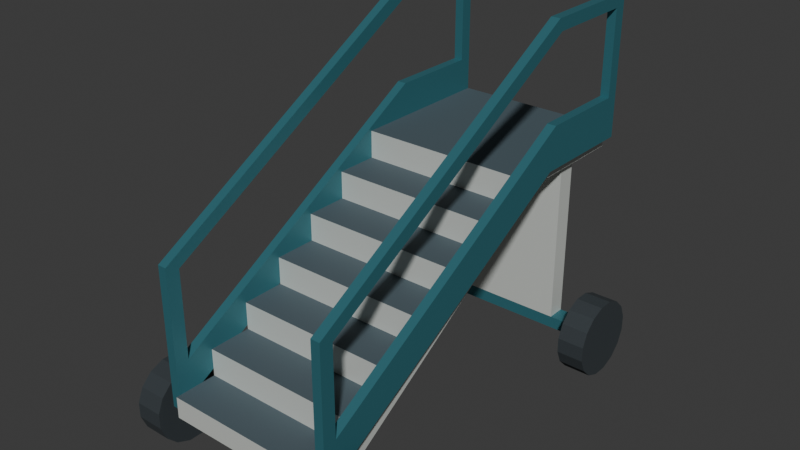 # Source: source.blend  (saved by Blender 4.3.34; exported with 4.5.12 LTS)
import bpy
from mathutils import Matrix  # noqa: F401  (used for matrix-valued properties, if any)

bpy.ops.wm.read_factory_settings(use_empty=True)
scene = bpy.context.scene
scene.name = 'Scene'

# ---- collections
col_collection = bpy.data.collections.new('Collection'); scene.collection.children.link(col_collection)

# ---- materials (node trees are filled in below, after node groups)
mat_stairs_warmivory = bpy.data.materials.new('Stairs_WarmIvory')
mat_stairs_warmivory.diffuse_color = (0.72, 0.75, 0.71, 1.0)
mat_frame_deepteal = bpy.data.materials.new('Frame_DeepTeal')
mat_frame_deepteal.diffuse_color = (0.045, 0.2, 0.24, 1.0)
mat_treads_darkslate = bpy.data.materials.new('Treads_DarkSlate')
mat_treads_darkslate.diffuse_color = (0.075, 0.11, 0.13, 1.0)
mat_wheels_graphite = bpy.data.materials.new('Wheels_Graphite')
mat_wheels_graphite.diffuse_color = (0.03, 0.039, 0.045, 1.0)

# ---- material node trees
mat_stairs_warmivory.use_nodes = True; mat_stairs_warmivory.node_tree.nodes.clear()
_N = mat_stairs_warmivory.node_tree.nodes; _L = mat_stairs_warmivory.node_tree.links
n0 = _N.new('ShaderNodeBsdfPrincipled'); n0.name = 'Principled BSDF'; n0.location = (10, 300)
n0.inputs[0].default_value = (0.72, 0.75, 0.71, 1.0)
n0.inputs[1].default_value = 0.25
n0.inputs[2].default_value = 0.49
n1 = _N.new('ShaderNodeOutputMaterial'); n1.name = 'Material Output'; n1.location = (300, 300)
_L.new(n0.outputs[0], n1.inputs[0])
n1.is_active_output = True
mat_frame_deepteal.use_nodes = True; mat_frame_deepteal.node_tree.nodes.clear()
_N = mat_frame_deepteal.node_tree.nodes; _L = mat_frame_deepteal.node_tree.links
n0 = _N.new('ShaderNodeBsdfPrincipled'); n0.name = 'Principled BSDF'; n0.location = (10, 300)
n0.inputs[0].default_value = (0.045, 0.2, 0.24, 1.0)
n0.inputs[1].default_value = 0.35
n0.inputs[2].default_value = 0.47
n1 = _N.new('ShaderNodeOutputMaterial'); n1.name = 'Material Output'; n1.location = (300, 300)
_L.new(n0.outputs[0], n1.inputs[0])
n1.is_active_output = True
mat_treads_darkslate.use_nodes = True; mat_treads_darkslate.node_tree.nodes.clear()
_N = mat_treads_darkslate.node_tree.nodes; _L = mat_treads_darkslate.node_tree.links
n0 = _N.new('ShaderNodeBsdfPrincipled'); n0.name = 'Principled BSDF'; n0.location = (10, 300)
n0.inputs[0].default_value = (0.075, 0.11, 0.13, 1.0)
n0.inputs[1].default_value = 0.05
n0.inputs[2].default_value = 0.72
n1 = _N.new('ShaderNodeOutputMaterial'); n1.name = 'Material Output'; n1.location = (300, 300)
_L.new(n0.outputs[0], n1.inputs[0])
n1.is_active_output = True
mat_wheels_graphite.use_nodes = True; mat_wheels_graphite.node_tree.nodes.clear()
_N = mat_wheels_graphite.node_tree.nodes; _L = mat_wheels_graphite.node_tree.links
n0 = _N.new('ShaderNodeBsdfPrincipled'); n0.name = 'Principled BSDF'; n0.location = (10, 300)
n0.inputs[0].default_value = (0.03, 0.039, 0.045, 1.0)
n0.inputs[2].default_value = 0.83
n1 = _N.new('ShaderNodeOutputMaterial'); n1.name = 'Material Output'; n1.location = (300, 300)
_L.new(n0.outputs[0], n1.inputs[0])
n1.is_active_output = True

# ---- world
world_world = bpy.data.worlds.new('World'); scene.world = world_world
world_world.use_nodes = True; world_world.node_tree.nodes.clear()
_N = world_world.node_tree.nodes; _L = world_world.node_tree.links
n0 = _N.new('ShaderNodeOutputWorld'); n0.name = 'World Output'; n0.location = (300, 300)
n1 = _N.new('ShaderNodeBackground'); n1.name = 'Background'; n1.location = (10, 300)
n1.inputs[0].default_value = (0.05088, 0.05088, 0.05088, 1.0)
_L.new(n1.outputs[0], n0.inputs[0])
n0.is_active_output = True
world_world.color = (0.05088, 0.05088, 0.05088)
world_world.sun_shadow_jitter_overblur = 0.0

# ---- meshes
me_continuoussevenlevelstairandlanding = bpy.data.meshes.new('ContinuousSevenLevelStairAndLanding')
me_continuoussevenlevelstairandlanding.from_pydata([(-0.53, -1.58, 0.46), (-0.53, -1.58, 0.32), (-0.53, -1.3, 0.32), (-0.53, 0.38, 1.4), (-0.53, 1.1, 1.4), (-0.53, 1.1, 1.54), (-0.53, 0.38, 1.54), (-0.53, 0.1, 1.54), (-0.53, 0.1, 1.36), (-0.53, -0.18, 1.36), (-0.53, -0.18, 1.18), (-0.53, -0.46, 1.18), (-0.53, -0.46, 1.0), (-0.53, -0.74, 1.0), (-0.53, -0.74, 0.82), (-0.53, -1.02, 0.82), (-0.53, -1.02, 0.64), (-0.53, -1.3, 0.64), (-0.53, -1.3, 0.46), (0.53, -1.58, 0.46), (0.53, -1.58, 0.32), (0.53, -1.3, 0.32), (0.53, 0.38, 1.4), (0.53, 1.1, 1.4), (0.53, 1.1, 1.54), (0.53, 0.38, 1.54), (0.53, 0.1, 1.54), (0.53, 0.1, 1.36), (0.53, -0.18, 1.36), (0.53, -0.18, 1.18), (0.53, -0.46, 1.18), (0.53, -0.46, 1.0), (0.53, -0.74, 1.0), (0.53, -0.74, 0.82), (0.53, -1.02, 0.82), (0.53, -1.02, 0.64), (0.53, -1.3, 0.64), (0.53, -1.3, 0.46)], [], [(2, 1, 0), (5, 4, 3), (6, 5, 3), (6, 3, 2), (8, 7, 6), (8, 6, 2), (10, 9, 8), (10, 8, 2), (12, 11, 10), (12, 10, 2), (14, 13, 12), (14, 12, 2), (16, 15, 14), (16, 14, 2), (18, 17, 16), (18, 16, 2), (0, 18, 2), (19, 20, 21), (22, 23, 24), (22, 24, 25), (21, 22, 25), (25, 26, 27), (21, 25, 27), (27, 28, 29), (21, 27, 29), (29, 30, 31), (21, 29, 31), (31, 32, 33), (21, 31, 33), (33, 34, 35), (21, 33, 35), (35, 36, 37), (21, 35, 37), (21, 37, 19), (37, 18, 0), (19, 37, 0), (36, 17, 18), (37, 36, 18), (35, 16, 17), (36, 35, 17), (34, 15, 16), (35, 34, 16), (33, 14, 15), (34, 33, 15), (32, 13, 14), (33, 32, 14), (31, 12, 13), (32, 31, 13), (30, 11, 12), (31, 30, 12), (29, 10, 11), (30, 29, 11), (28, 9, 10), (29, 28, 10), (27, 8, 9), (28, 27, 9), (26, 7, 8), (27, 26, 8), (25, 6, 7), (26, 25, 7), (24, 5, 6), (25, 24, 6), (23, 4, 5), (24, 23, 5), (22, 3, 4), (23, 22, 4), (21, 2, 3), (22, 21, 3), (20, 1, 2), (21, 20, 2), (19, 0, 1), (20, 19, 1)])
me_continuoussevenlevelstairandlanding.polygons.foreach_set('material_index', [0, 0, 0, 0, 0, 0, 0, 0, 0, 0, 0, 0, 0, 0, 0, 0, 0, 0, 0, 0, 0, 0, 0, 0, 0, 0, 0, 0, 0, 0, 0, 0, 0, 0, 2, 2, 0, 0, 2, 2, 0, 0, 2, 2, 0, 0, 2, 2, 0, 0, 2, 2, 0, 0, 2, 2, 0, 0, 2, 2, 2, 2, 0, 0, 0, 0, 0, 0, 0, 0, 0, 0])
me_continuoussevenlevelstairandlanding.materials.append(mat_stairs_warmivory)
me_continuoussevenlevelstairandlanding.materials.append(mat_frame_deepteal)
me_continuoussevenlevelstairandlanding.materials.append(mat_treads_darkslate)
me_continuoussevenlevelstairandlanding.materials.append(mat_wheels_graphite)
me_continuoussevenlevelstairandlanding.update()
me_leftcontinuousopensideframe = bpy.data.meshes.new('LeftContinuousOpenSideFrame')
me_leftcontinuousopensideframe.from_pydata([(-0.59, -1.56, 0.36), (-0.59, 0.4, 1.48), (-0.59, 0.43, 1.76), (-0.59, -1.47, 0.66), (-0.53, -1.56, 0.36), (-0.53, 0.4, 1.48), (-0.53, 0.43, 1.76), (-0.53, -1.47, 0.66), (-0.59, 1.1, 1.48), (-0.59, 1.02, 1.76), (-0.53, 1.1, 1.48), (-0.53, 1.02, 1.76), (-0.59, 1.1, 2.4), (-0.59, 1.02, 2.32), (-0.53, 1.1, 2.4), (-0.53, 1.02, 2.32), (-0.59, 0.4, 2.4), (-0.59, 0.43, 2.32), (-0.53, 0.4, 2.4), (-0.53, 0.43, 2.32), (-0.59, -1.56, 1.28), (-0.59, -1.47, 1.24), (-0.53, -1.56, 1.28), (-0.53, -1.47, 1.24)], [], [(2, 1, 0), (3, 2, 0), (4, 5, 6), (4, 6, 7), (0, 1, 5), (0, 5, 4), (6, 2, 3), (7, 6, 3), (9, 8, 1), (2, 9, 1), (5, 10, 11), (5, 11, 6), (1, 8, 10), (1, 10, 5), (11, 9, 2), (6, 11, 2), (13, 12, 8), (9, 13, 8), (10, 14, 15), (10, 15, 11), (8, 12, 14), (8, 14, 10), (15, 13, 9), (11, 15, 9), (17, 16, 12), (13, 17, 12), (14, 18, 19), (14, 19, 15), (12, 16, 18), (12, 18, 14), (19, 17, 13), (15, 19, 13), (21, 20, 16), (17, 21, 16), (18, 22, 23), (18, 23, 19), (16, 20, 22), (16, 22, 18), (23, 21, 17), (19, 23, 17), (3, 0, 20), (21, 3, 20), (22, 4, 7), (22, 7, 23), (20, 0, 4), (20, 4, 22), (7, 3, 21), (23, 7, 21)])
me_leftcontinuousopensideframe.polygons.foreach_set('material_index', [1, 1, 1, 1, 1, 1, 1, 1, 1, 1, 1, 1, 1, 1, 1, 1, 1, 1, 1, 1, 1, 1, 1, 1, 1, 1, 1, 1, 1, 1, 1, 1, 1, 1, 1, 1, 1, 1, 1, 1, 1, 1, 1, 1, 1, 1, 1, 1])
me_leftcontinuousopensideframe.materials.append(mat_stairs_warmivory)
me_leftcontinuousopensideframe.materials.append(mat_frame_deepteal)
me_leftcontinuousopensideframe.materials.append(mat_treads_darkslate)
me_leftcontinuousopensideframe.materials.append(mat_wheels_graphite)
me_leftcontinuousopensideframe.update()
me_rightcontinuousopensideframe = bpy.data.meshes.new('RightContinuousOpenSideFrame')
me_rightcontinuousopensideframe.from_pydata([(0.53, -1.56, 0.36), (0.53, 0.4, 1.48), (0.53, 0.43, 1.76), (0.53, -1.47, 0.66), (0.59, -1.56, 0.36), (0.59, 0.4, 1.48), (0.59, 0.43, 1.76), (0.59, -1.47, 0.66), (0.53, 1.1, 1.48), (0.53, 1.02, 1.76), (0.59, 1.1, 1.48), (0.59, 1.02, 1.76), (0.53, 1.1, 2.4), (0.53, 1.02, 2.32), (0.59, 1.1, 2.4), (0.59, 1.02, 2.32), (0.53, 0.4, 2.4), (0.53, 0.43, 2.32), (0.59, 0.4, 2.4), (0.59, 0.43, 2.32), (0.53, -1.56, 1.28), (0.53, -1.47, 1.24), (0.59, -1.56, 1.28), (0.59, -1.47, 1.24)], [], [(2, 1, 0), (3, 2, 0), (4, 5, 6), (4, 6, 7), (0, 1, 5), (0, 5, 4), (6, 2, 3), (7, 6, 3), (9, 8, 1), (2, 9, 1), (5, 10, 11), (5, 11, 6), (1, 8, 10), (1, 10, 5), (11, 9, 2), (6, 11, 2), (13, 12, 8), (9, 13, 8), (10, 14, 15), (10, 15, 11), (8, 12, 14), (8, 14, 10), (15, 13, 9), (11, 15, 9), (17, 16, 12), (13, 17, 12), (14, 18, 19), (14, 19, 15), (12, 16, 18), (12, 18, 14), (19, 17, 13), (15, 19, 13), (21, 20, 16), (17, 21, 16), (18, 22, 23), (18, 23, 19), (16, 20, 22), (16, 22, 18), (23, 21, 17), (19, 23, 17), (3, 0, 20), (21, 3, 20), (22, 4, 7), (22, 7, 23), (20, 0, 4), (20, 4, 22), (7, 3, 21), (23, 7, 21)])
me_rightcontinuousopensideframe.polygons.foreach_set('material_index', [1, 1, 1, 1, 1, 1, 1, 1, 1, 1, 1, 1, 1, 1, 1, 1, 1, 1, 1, 1, 1, 1, 1, 1, 1, 1, 1, 1, 1, 1, 1, 1, 1, 1, 1, 1, 1, 1, 1, 1, 1, 1, 1, 1, 1, 1, 1, 1])
me_rightcontinuousopensideframe.materials.append(mat_stairs_warmivory)
me_rightcontinuousopensideframe.materials.append(mat_frame_deepteal)
me_rightcontinuousopensideframe.materials.append(mat_treads_darkslate)
me_rightcontinuousopensideframe.materials.append(mat_wheels_graphite)
me_rightcontinuousopensideframe.update()
me_fronttransverseaxle = bpy.data.meshes.new('FrontTransverseAxle')
me_fronttransverseaxle.from_pydata([(-0.66, -1.43, 0.22), (-0.66, -1.31, 0.22), (0.66, -1.31, 0.22), (0.66, -1.43, 0.22), (-0.66, -1.43, 0.3), (0.66, -1.43, 0.3), (0.66, -1.31, 0.3), (-0.66, -1.31, 0.3)], [], [(0, 1, 2), (0, 2, 3), (4, 5, 6), (4, 6, 7), (0, 3, 5), (0, 5, 4), (1, 7, 6), (1, 6, 2), (0, 4, 7), (0, 7, 1), (3, 2, 6), (3, 6, 5)])
me_fronttransverseaxle.polygons.foreach_set('material_index', [1, 1, 1, 1, 1, 1, 1, 1, 1, 1, 1, 1])
me_fronttransverseaxle.materials.append(mat_stairs_warmivory)
me_fronttransverseaxle.materials.append(mat_frame_deepteal)
me_fronttransverseaxle.materials.append(mat_treads_darkslate)
me_fronttransverseaxle.materials.append(mat_wheels_graphite)
me_fronttransverseaxle.update()
me_frontfullwidthbearer = bpy.data.meshes.new('FrontFullWidthBearer')
me_frontfullwidthbearer.from_pydata([(-0.48, -1.43, 0.3), (-0.48, -1.31, 0.3), (0.48, -1.31, 0.3), (0.48, -1.43, 0.3), (-0.48, -1.43, 0.32), (0.48, -1.43, 0.32), (0.48, -1.31, 0.32), (-0.48, -1.31, 0.32)], [], [(0, 1, 2), (0, 2, 3), (4, 5, 6), (4, 6, 7), (0, 3, 5), (0, 5, 4), (1, 7, 6), (1, 6, 2), (0, 4, 7), (0, 7, 1), (3, 2, 6), (3, 6, 5)])
me_frontfullwidthbearer.materials.append(mat_stairs_warmivory)
me_frontfullwidthbearer.materials.append(mat_frame_deepteal)
me_frontfullwidthbearer.materials.append(mat_treads_darkslate)
me_frontfullwidthbearer.materials.append(mat_wheels_graphite)
me_frontfullwidthbearer.update()
me_frontleftflatbottomwheel = bpy.data.meshes.new('FrontLeftFlatBottomWheel')
me_frontleftflatbottomwheel.from_pydata([(-0.84, -1.12, 0.2003), (-0.84, -1.12, 0.2997), (-0.84, -1.158, 0.3916), (-0.84, -1.228, 0.4619), (-0.84, -1.32, 0.5), (-0.84, -1.42, 0.5), (-0.84, -1.512, 0.4619), (-0.84, -1.582, 0.3916), (-0.84, -1.62, 0.2997), (-0.84, -1.62, 0.2003), (-0.84, -1.582, 0.1084), (-0.84, -1.512, 0.03806), (-0.84, -1.42, 0.0), (-0.84, -1.32, 0.0), (-0.84, -1.228, 0.03806), (-0.84, -1.158, 0.1084), (-0.66, -1.12, 0.2003), (-0.66, -1.12, 0.2997), (-0.66, -1.158, 0.3916), (-0.66, -1.228, 0.4619), (-0.66, -1.32, 0.5), (-0.66, -1.42, 0.5), (-0.66, -1.512, 0.4619), (-0.66, -1.582, 0.3916), (-0.66, -1.62, 0.2997), (-0.66, -1.62, 0.2003), (-0.66, -1.582, 0.1084), (-0.66, -1.512, 0.03806), (-0.66, -1.42, 0.0), (-0.66, -1.32, 0.0), (-0.66, -1.228, 0.03806), (-0.66, -1.158, 0.1084)], [], [(2, 1, 0), (3, 2, 0), (4, 3, 0), (5, 4, 0), (6, 5, 0), (7, 6, 0), (8, 7, 0), (9, 8, 0), (10, 9, 0), (11, 10, 0), (12, 11, 0), (13, 12, 0), (14, 13, 0), (0, 15, 14), (16, 17, 18), (16, 18, 19), (16, 19, 20), (16, 20, 21), (16, 21, 22), (16, 22, 23), (16, 23, 24), (16, 24, 25), (16, 25, 26), (16, 26, 27), (16, 27, 28), (16, 28, 29), (16, 29, 30), (30, 31, 16), (1, 2, 18), (1, 18, 17), (2, 3, 19), (2, 19, 18), (3, 4, 20), (3, 20, 19), (4, 5, 21), (4, 21, 20), (5, 6, 22), (5, 22, 21), (6, 7, 23), (6, 23, 22), (7, 8, 24), (7, 24, 23), (8, 9, 25), (8, 25, 24), (9, 10, 26), (9, 26, 25), (10, 11, 27), (10, 27, 26), (11, 12, 28), (11, 28, 27), (12, 13, 29), (12, 29, 28), (13, 14, 30), (13, 30, 29), (14, 15, 31), (14, 31, 30), (15, 0, 16), (15, 16, 31), (0, 1, 17), (0, 17, 16)])
me_frontleftflatbottomwheel.polygons.foreach_set('material_index', [3, 3, 3, 3, 3, 3, 3, 3, 3, 3, 3, 3, 3, 3, 3, 3, 3, 3, 3, 3, 3, 3, 3, 3, 3, 3, 3, 3, 3, 3, 3, 3, 3, 3, 3, 3, 3, 3, 3, 3, 3, 3, 3, 3, 3, 3, 3, 3, 3, 3, 3, 3, 3, 3, 3, 3, 3, 3, 3, 3])
me_frontleftflatbottomwheel.materials.append(mat_stairs_warmivory)
me_frontleftflatbottomwheel.materials.append(mat_frame_deepteal)
me_frontleftflatbottomwheel.materials.append(mat_treads_darkslate)
me_frontleftflatbottomwheel.materials.append(mat_wheels_graphite)
me_frontleftflatbottomwheel.update()
me_frontrightflatbottomwheel = bpy.data.meshes.new('FrontRightFlatBottomWheel')
me_frontrightflatbottomwheel.from_pydata([(0.66, -1.12, 0.2003), (0.66, -1.12, 0.2997), (0.66, -1.158, 0.3916), (0.66, -1.228, 0.4619), (0.66, -1.32, 0.5), (0.66, -1.42, 0.5), (0.66, -1.512, 0.4619), (0.66, -1.582, 0.3916), (0.66, -1.62, 0.2997), (0.66, -1.62, 0.2003), (0.66, -1.582, 0.1084), (0.66, -1.512, 0.03806), (0.66, -1.42, 0.0), (0.66, -1.32, 0.0), (0.66, -1.228, 0.03806), (0.66, -1.158, 0.1084), (0.84, -1.12, 0.2003), (0.84, -1.12, 0.2997), (0.84, -1.158, 0.3916), (0.84, -1.228, 0.4619), (0.84, -1.32, 0.5), (0.84, -1.42, 0.5), (0.84, -1.512, 0.4619), (0.84, -1.582, 0.3916), (0.84, -1.62, 0.2997), (0.84, -1.62, 0.2003), (0.84, -1.582, 0.1084), (0.84, -1.512, 0.03806), (0.84, -1.42, 0.0), (0.84, -1.32, 0.0), (0.84, -1.228, 0.03806), (0.84, -1.158, 0.1084)], [], [(2, 1, 0), (3, 2, 0), (4, 3, 0), (5, 4, 0), (6, 5, 0), (7, 6, 0), (8, 7, 0), (9, 8, 0), (10, 9, 0), (11, 10, 0), (12, 11, 0), (13, 12, 0), (14, 13, 0), (0, 15, 14), (16, 17, 18), (16, 18, 19), (16, 19, 20), (16, 20, 21), (16, 21, 22), (16, 22, 23), (16, 23, 24), (16, 24, 25), (16, 25, 26), (16, 26, 27), (16, 27, 28), (16, 28, 29), (16, 29, 30), (30, 31, 16), (1, 2, 18), (1, 18, 17), (2, 3, 19), (2, 19, 18), (3, 4, 20), (3, 20, 19), (4, 5, 21), (4, 21, 20), (5, 6, 22), (5, 22, 21), (6, 7, 23), (6, 23, 22), (7, 8, 24), (7, 24, 23), (8, 9, 25), (8, 25, 24), (9, 10, 26), (9, 26, 25), (10, 11, 27), (10, 27, 26), (11, 12, 28), (11, 28, 27), (12, 13, 29), (12, 29, 28), (13, 14, 30), (13, 30, 29), (14, 15, 31), (14, 31, 30), (15, 0, 16), (15, 16, 31), (0, 1, 17), (0, 17, 16)])
me_frontrightflatbottomwheel.polygons.foreach_set('material_index', [3, 3, 3, 3, 3, 3, 3, 3, 3, 3, 3, 3, 3, 3, 3, 3, 3, 3, 3, 3, 3, 3, 3, 3, 3, 3, 3, 3, 3, 3, 3, 3, 3, 3, 3, 3, 3, 3, 3, 3, 3, 3, 3, 3, 3, 3, 3, 3, 3, 3, 3, 3, 3, 3, 3, 3, 3, 3, 3, 3])
me_frontrightflatbottomwheel.materials.append(mat_stairs_warmivory)
me_frontrightflatbottomwheel.materials.append(mat_frame_deepteal)
me_frontrightflatbottomwheel.materials.append(mat_treads_darkslate)
me_frontrightflatbottomwheel.materials.append(mat_wheels_graphite)
me_frontrightflatbottomwheel.update()
me_reartransverseaxle = bpy.data.meshes.new('RearTransverseAxle')
me_reartransverseaxle.from_pydata([(-0.66, 0.71, 0.22), (-0.66, 0.83, 0.22), (0.66, 0.83, 0.22), (0.66, 0.71, 0.22), (-0.66, 0.71, 0.3), (0.66, 0.71, 0.3), (0.66, 0.83, 0.3), (-0.66, 0.83, 0.3)], [], [(0, 1, 2), (0, 2, 3), (4, 5, 6), (4, 6, 7), (0, 3, 5), (0, 5, 4), (1, 7, 6), (1, 6, 2), (0, 4, 7), (0, 7, 1), (3, 2, 6), (3, 6, 5)])
me_reartransverseaxle.polygons.foreach_set('material_index', [1, 1, 1, 1, 1, 1, 1, 1, 1, 1, 1, 1])
me_reartransverseaxle.materials.append(mat_stairs_warmivory)
me_reartransverseaxle.materials.append(mat_frame_deepteal)
me_reartransverseaxle.materials.append(mat_treads_darkslate)
me_reartransverseaxle.materials.append(mat_wheels_graphite)
me_reartransverseaxle.update()
me_rearfullwidthbearer = bpy.data.meshes.new('RearFullWidthBearer')
me_rearfullwidthbearer.from_pydata([(-0.48, 0.71, 0.3), (-0.48, 0.83, 0.3), (0.48, 0.83, 0.3), (0.48, 0.71, 0.3), (-0.48, 0.71, 1.4), (0.48, 0.71, 1.4), (0.48, 0.83, 1.4), (-0.48, 0.83, 1.4)], [], [(0, 1, 2), (0, 2, 3), (4, 5, 6), (4, 6, 7), (0, 3, 5), (0, 5, 4), (1, 7, 6), (1, 6, 2), (0, 4, 7), (0, 7, 1), (3, 2, 6), (3, 6, 5)])
me_rearfullwidthbearer.materials.append(mat_stairs_warmivory)
me_rearfullwidthbearer.materials.append(mat_frame_deepteal)
me_rearfullwidthbearer.materials.append(mat_treads_darkslate)
me_rearfullwidthbearer.materials.append(mat_wheels_graphite)
me_rearfullwidthbearer.update()
me_rearleftflatbottomwheel = bpy.data.meshes.new('RearLeftFlatBottomWheel')
me_rearleftflatbottomwheel.from_pydata([(-0.84, 1.02, 0.2003), (-0.84, 1.02, 0.2997), (-0.84, 0.9819, 0.3916), (-0.84, 0.9116, 0.4619), (-0.84, 0.8197, 0.5), (-0.84, 0.7203, 0.5), (-0.84, 0.6284, 0.4619), (-0.84, 0.5581, 0.3916), (-0.84, 0.52, 0.2997), (-0.84, 0.52, 0.2003), (-0.84, 0.5581, 0.1084), (-0.84, 0.6284, 0.03806), (-0.84, 0.7203, 0.0), (-0.84, 0.8197, 0.0), (-0.84, 0.9116, 0.03806), (-0.84, 0.9819, 0.1084), (-0.66, 1.02, 0.2003), (-0.66, 1.02, 0.2997), (-0.66, 0.9819, 0.3916), (-0.66, 0.9116, 0.4619), (-0.66, 0.8197, 0.5), (-0.66, 0.7203, 0.5), (-0.66, 0.6284, 0.4619), (-0.66, 0.5581, 0.3916), (-0.66, 0.52, 0.2997), (-0.66, 0.52, 0.2003), (-0.66, 0.5581, 0.1084), (-0.66, 0.6284, 0.03806), (-0.66, 0.7203, 0.0), (-0.66, 0.8197, 0.0), (-0.66, 0.9116, 0.03806), (-0.66, 0.9819, 0.1084)], [], [(2, 1, 0), (3, 2, 0), (4, 3, 0), (5, 4, 0), (6, 5, 0), (7, 6, 0), (8, 7, 0), (9, 8, 0), (10, 9, 0), (11, 10, 0), (12, 11, 0), (13, 12, 0), (14, 13, 0), (0, 15, 14), (16, 17, 18), (16, 18, 19), (16, 19, 20), (16, 20, 21), (16, 21, 22), (16, 22, 23), (16, 23, 24), (16, 24, 25), (16, 25, 26), (16, 26, 27), (16, 27, 28), (16, 28, 29), (16, 29, 30), (30, 31, 16), (1, 2, 18), (1, 18, 17), (2, 3, 19), (2, 19, 18), (3, 4, 20), (3, 20, 19), (4, 5, 21), (4, 21, 20), (5, 6, 22), (5, 22, 21), (6, 7, 23), (6, 23, 22), (7, 8, 24), (7, 24, 23), (8, 9, 25), (8, 25, 24), (9, 10, 26), (9, 26, 25), (10, 11, 27), (10, 27, 26), (11, 12, 28), (11, 28, 27), (12, 13, 29), (12, 29, 28), (13, 14, 30), (13, 30, 29), (14, 15, 31), (14, 31, 30), (15, 0, 16), (15, 16, 31), (0, 1, 17), (0, 17, 16)])
me_rearleftflatbottomwheel.polygons.foreach_set('material_index', [3, 3, 3, 3, 3, 3, 3, 3, 3, 3, 3, 3, 3, 3, 3, 3, 3, 3, 3, 3, 3, 3, 3, 3, 3, 3, 3, 3, 3, 3, 3, 3, 3, 3, 3, 3, 3, 3, 3, 3, 3, 3, 3, 3, 3, 3, 3, 3, 3, 3, 3, 3, 3, 3, 3, 3, 3, 3, 3, 3])
me_rearleftflatbottomwheel.materials.append(mat_stairs_warmivory)
me_rearleftflatbottomwheel.materials.append(mat_frame_deepteal)
me_rearleftflatbottomwheel.materials.append(mat_treads_darkslate)
me_rearleftflatbottomwheel.materials.append(mat_wheels_graphite)
me_rearleftflatbottomwheel.update()
me_rearrightflatbottomwheel = bpy.data.meshes.new('RearRightFlatBottomWheel')
me_rearrightflatbottomwheel.from_pydata([(0.66, 1.02, 0.2003), (0.66, 1.02, 0.2997), (0.66, 0.9819, 0.3916), (0.66, 0.9116, 0.4619), (0.66, 0.8197, 0.5), (0.66, 0.7203, 0.5), (0.66, 0.6284, 0.4619), (0.66, 0.5581, 0.3916), (0.66, 0.52, 0.2997), (0.66, 0.52, 0.2003), (0.66, 0.5581, 0.1084), (0.66, 0.6284, 0.03806), (0.66, 0.7203, 0.0), (0.66, 0.8197, 0.0), (0.66, 0.9116, 0.03806), (0.66, 0.9819, 0.1084), (0.84, 1.02, 0.2003), (0.84, 1.02, 0.2997), (0.84, 0.9819, 0.3916), (0.84, 0.9116, 0.4619), (0.84, 0.8197, 0.5), (0.84, 0.7203, 0.5), (0.84, 0.6284, 0.4619), (0.84, 0.5581, 0.3916), (0.84, 0.52, 0.2997), (0.84, 0.52, 0.2003), (0.84, 0.5581, 0.1084), (0.84, 0.6284, 0.03806), (0.84, 0.7203, 0.0), (0.84, 0.8197, 0.0), (0.84, 0.9116, 0.03806), (0.84, 0.9819, 0.1084)], [], [(2, 1, 0), (3, 2, 0), (4, 3, 0), (5, 4, 0), (6, 5, 0), (7, 6, 0), (8, 7, 0), (9, 8, 0), (10, 9, 0), (11, 10, 0), (12, 11, 0), (13, 12, 0), (14, 13, 0), (0, 15, 14), (16, 17, 18), (16, 18, 19), (16, 19, 20), (16, 20, 21), (16, 21, 22), (16, 22, 23), (16, 23, 24), (16, 24, 25), (16, 25, 26), (16, 26, 27), (16, 27, 28), (16, 28, 29), (16, 29, 30), (30, 31, 16), (1, 2, 18), (1, 18, 17), (2, 3, 19), (2, 19, 18), (3, 4, 20), (3, 20, 19), (4, 5, 21), (4, 21, 20), (5, 6, 22), (5, 22, 21), (6, 7, 23), (6, 23, 22), (7, 8, 24), (7, 24, 23), (8, 9, 25), (8, 25, 24), (9, 10, 26), (9, 26, 25), (10, 11, 27), (10, 27, 26), (11, 12, 28), (11, 28, 27), (12, 13, 29), (12, 29, 28), (13, 14, 30), (13, 30, 29), (14, 15, 31), (14, 31, 30), (15, 0, 16), (15, 16, 31), (0, 1, 17), (0, 17, 16)])
me_rearrightflatbottomwheel.polygons.foreach_set('material_index', [3, 3, 3, 3, 3, 3, 3, 3, 3, 3, 3, 3, 3, 3, 3, 3, 3, 3, 3, 3, 3, 3, 3, 3, 3, 3, 3, 3, 3, 3, 3, 3, 3, 3, 3, 3, 3, 3, 3, 3, 3, 3, 3, 3, 3, 3, 3, 3, 3, 3, 3, 3, 3, 3, 3, 3, 3, 3, 3, 3])
me_rearrightflatbottomwheel.materials.append(mat_stairs_warmivory)
me_rearrightflatbottomwheel.materials.append(mat_frame_deepteal)
me_rearrightflatbottomwheel.materials.append(mat_treads_darkslate)
me_rearrightflatbottomwheel.materials.append(mat_wheels_graphite)
me_rearrightflatbottomwheel.update()

# ---- objects
ob_oneboardingstaircart = bpy.data.objects.new('OneBoardingStairCart', None)
ob_continuoussevenlevelstairandlanding = bpy.data.objects.new('ContinuousSevenLevelStairAndLanding', me_continuoussevenlevelstairandlanding)
ob_leftcontinuousopensideframe = bpy.data.objects.new('LeftContinuousOpenSideFrame', me_leftcontinuousopensideframe)
ob_rightcontinuousopensideframe = bpy.data.objects.new('RightContinuousOpenSideFrame', me_rightcontinuousopensideframe)
ob_fronttransverseaxle = bpy.data.objects.new('FrontTransverseAxle', me_fronttransverseaxle)
ob_frontfullwidthbearer = bpy.data.objects.new('FrontFullWidthBearer', me_frontfullwidthbearer)
ob_frontleftflatbottomwheel = bpy.data.objects.new('FrontLeftFlatBottomWheel', me_frontleftflatbottomwheel)
ob_frontrightflatbottomwheel = bpy.data.objects.new('FrontRightFlatBottomWheel', me_frontrightflatbottomwheel)
ob_reartransverseaxle = bpy.data.objects.new('RearTransverseAxle', me_reartransverseaxle)
ob_rearfullwidthbearer = bpy.data.objects.new('RearFullWidthBearer', me_rearfullwidthbearer)
ob_rearleftflatbottomwheel = bpy.data.objects.new('RearLeftFlatBottomWheel', me_rearleftflatbottomwheel)
ob_rearrightflatbottomwheel = bpy.data.objects.new('RearRightFlatBottomWheel', me_rearrightflatbottomwheel)

# ---- transforms, parenting, visibility, modifiers, constraints
ob_oneboardingstaircart.location = (0.0, 0.0, 0.0)
ob_continuoussevenlevelstairandlanding.parent = ob_oneboardingstaircart
ob_continuoussevenlevelstairandlanding.location = (0.0, 0.0, 0.0)
ob_leftcontinuousopensideframe.parent = ob_oneboardingstaircart
ob_leftcontinuousopensideframe.location = (0.0, 0.0, 0.0)
ob_rightcontinuousopensideframe.parent = ob_oneboardingstaircart
ob_rightcontinuousopensideframe.location = (0.0, 0.0, 0.0)
ob_fronttransverseaxle.parent = ob_oneboardingstaircart
ob_fronttransverseaxle.location = (0.0, 0.0, 0.0)
ob_frontfullwidthbearer.parent = ob_oneboardingstaircart
ob_frontfullwidthbearer.location = (0.0, 0.0, 0.0)
ob_frontleftflatbottomwheel.parent = ob_oneboardingstaircart
ob_frontleftflatbottomwheel.location = (0.0, 0.0, 0.0)
ob_frontrightflatbottomwheel.parent = ob_oneboardingstaircart
ob_frontrightflatbottomwheel.location = (0.0, 0.0, 0.0)
ob_reartransverseaxle.parent = ob_oneboardingstaircart
ob_reartransverseaxle.location = (0.0, 0.0, 0.0)
ob_rearfullwidthbearer.parent = ob_oneboardingstaircart
ob_rearfullwidthbearer.location = (0.0, 0.0, 0.0)
ob_rearleftflatbottomwheel.parent = ob_oneboardingstaircart
ob_rearleftflatbottomwheel.location = (0.0, 0.0, 0.0)
ob_rearrightflatbottomwheel.parent = ob_oneboardingstaircart
ob_rearrightflatbottomwheel.location = (0.0, 0.0, 0.0)

# ---- collection membership
scene.collection.objects.link(ob_oneboardingstaircart)
scene.collection.objects.link(ob_continuoussevenlevelstairandlanding)
scene.collection.objects.link(ob_leftcontinuousopensideframe)
scene.collection.objects.link(ob_rightcontinuousopensideframe)
scene.collection.objects.link(ob_fronttransverseaxle)
scene.collection.objects.link(ob_frontfullwidthbearer)
scene.collection.objects.link(ob_frontleftflatbottomwheel)
scene.collection.objects.link(ob_frontrightflatbottomwheel)
scene.collection.objects.link(ob_reartransverseaxle)
scene.collection.objects.link(ob_rearfullwidthbearer)
scene.collection.objects.link(ob_rearleftflatbottomwheel)
scene.collection.objects.link(ob_rearrightflatbottomwheel)

# ---- scene / render settings (as saved in the file)
scene.frame_start = 1; scene.frame_end = 250; scene.frame_set(1)
scene.render.engine = 'CYCLES'
scene.render.use_compositing = False
scene.cycles.use_denoising = False
scene.cycles.samples = 128
scene.cycles.use_adaptive_sampling = False
scene.cycles.seed = 17
bpy.context.view_layer.update()

# ---- added for rendering (the .blend has no active camera and no usable light): camera, sun
cam_auto = bpy.data.cameras.new('AutoCamera')
cam_auto.lens = 50.0
cam_auto.sensor_width = 36.0
cam_auto.clip_end = 1000.0
ob_auto_camera = bpy.data.objects.new('AutoCamera', cam_auto)
scene.collection.objects.link(ob_auto_camera)
ob_auto_camera.location = (3.69868, -4.69841, 4.15894)
ob_auto_camera.rotation_euler = (1.09748, -7.21219e-08, 0.694738)
scene.camera = ob_auto_camera
light_auto_sun = bpy.data.lights.new('AutoSun', 'SUN')
light_auto_sun.energy = 3.0
light_auto_sun.angle = 0.0523599
ob_auto_sun = bpy.data.objects.new('AutoSun', light_auto_sun)
scene.collection.objects.link(ob_auto_sun)
ob_auto_sun.rotation_euler = (0.872665, 0.174533, 0.523599)
bpy.context.view_layer.update()
